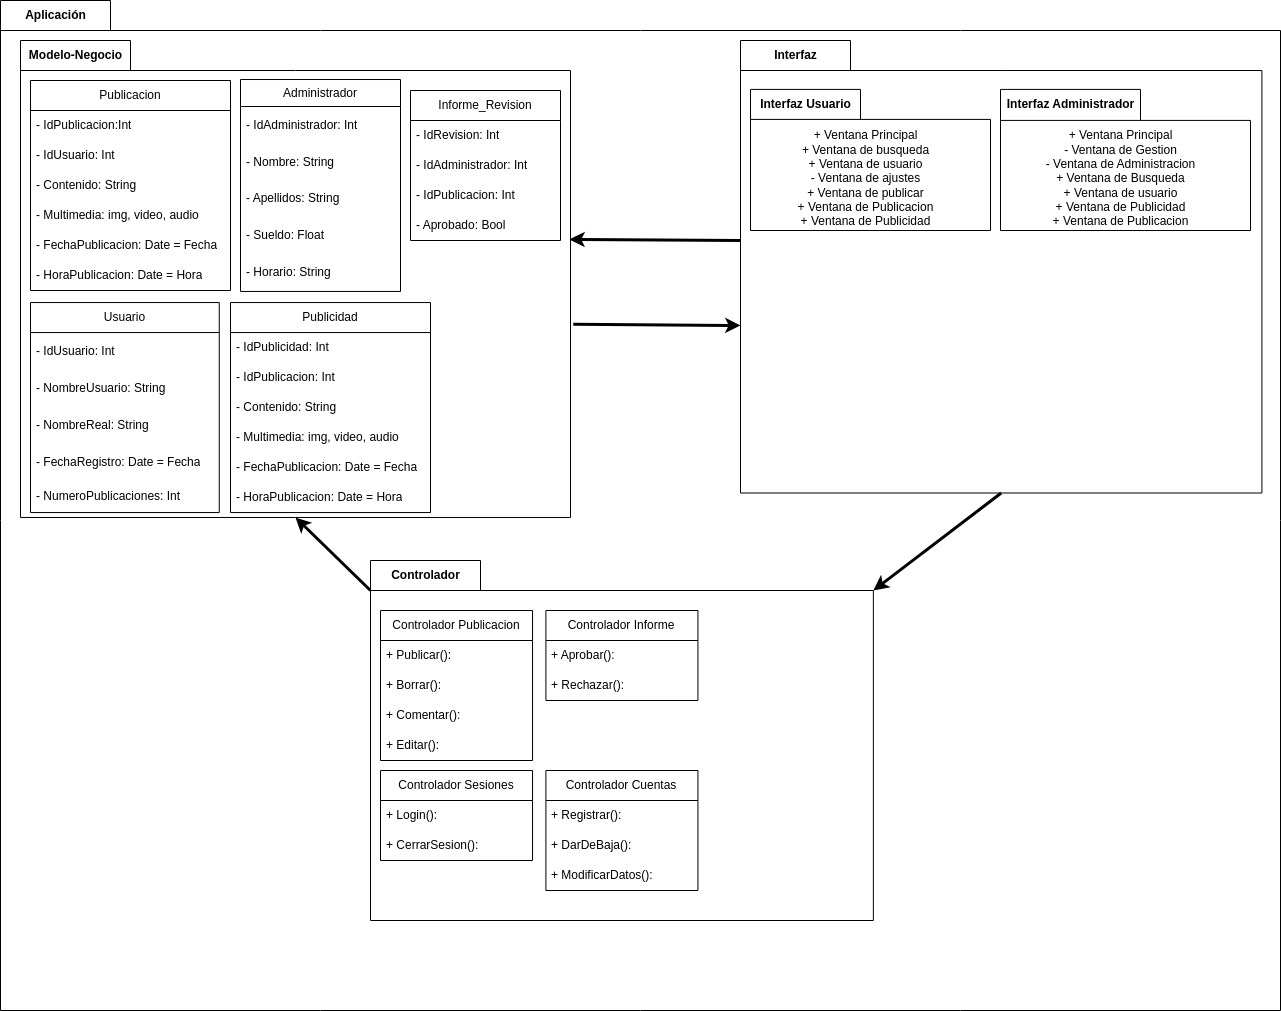

The diagram above was exported from draw.io. Its source (the exported page's mxGraphModel, read from the mxfile embedded in the PNG):
<mxGraphModel dx="1924" dy="1665" grid="1" gridSize="10" guides="1" tooltips="1" connect="1" arrows="1" fold="1" page="1" pageScale="1" pageWidth="827" pageHeight="1169" math="0" shadow="0">
  <root>
    <mxCell id="0" />
    <mxCell id="1" parent="0" />
    <mxCell id="11" value="Aplicación" style="shape=folder;fontStyle=1;tabWidth=110;tabHeight=30;tabPosition=left;html=1;boundedLbl=1;labelInHeader=1;container=1;collapsible=0;" parent="1" vertex="1">
      <mxGeometry x="-270" y="-60" width="1280" height="1010" as="geometry" />
    </mxCell>
    <mxCell id="12" value="" style="html=1;strokeColor=none;resizeWidth=1;resizeHeight=1;fillColor=none;part=1;connectable=0;allowArrows=0;deletable=0;" parent="11" vertex="1">
      <mxGeometry width="1280" height="707" relative="1" as="geometry">
        <mxPoint y="30" as="offset" />
      </mxGeometry>
    </mxCell>
    <mxCell id="17" style="edgeStyle=none;html=1;exitX=0;exitY=0;exitDx=0;exitDy=200;exitPerimeter=0;entryX=0.998;entryY=0.417;entryDx=0;entryDy=0;entryPerimeter=0;strokeWidth=3;" parent="11" source="5" target="3" edge="1">
      <mxGeometry relative="1" as="geometry" />
    </mxCell>
    <mxCell id="5" value="Interfaz" style="shape=folder;fontStyle=1;tabWidth=110;tabHeight=30;tabPosition=left;html=1;boundedLbl=1;labelInHeader=1;container=1;collapsible=0;" parent="11" vertex="1">
      <mxGeometry x="740" y="40" width="521.43" height="452.5" as="geometry" />
    </mxCell>
    <mxCell id="6" value="" style="html=1;strokeColor=none;resizeWidth=1;resizeHeight=1;fillColor=none;part=1;connectable=0;allowArrows=0;deletable=0;" parent="5" vertex="1">
      <mxGeometry width="400.38374999999996" height="316.75" relative="1" as="geometry">
        <mxPoint y="30" as="offset" />
      </mxGeometry>
    </mxCell>
    <mxCell id="21" value="Interfaz Usuario" style="shape=folder;fontStyle=1;tabWidth=110;tabHeight=30;tabPosition=left;html=1;boundedLbl=1;labelInHeader=1;container=1;collapsible=0;" parent="5" vertex="1">
      <mxGeometry x="10" y="48.92" width="240" height="141.08" as="geometry" />
    </mxCell>
    <mxCell id="22" value="+ Ventana Principal&lt;br&gt;+ Ventana de busqueda&lt;br&gt;+ Ventana de usuario&lt;br&gt;- Ventana de ajustes&lt;br&gt;+ Ventana de publicar&lt;br&gt;+ Ventana de Publicacion&lt;br&gt;+ Ventana de Publicidad" style="html=1;strokeColor=none;resizeWidth=1;resizeHeight=1;fillColor=none;part=1;connectable=0;allowArrows=0;deletable=0;" parent="21" vertex="1">
      <mxGeometry width="230" height="117.56666666666668" relative="1" as="geometry">
        <mxPoint y="30" as="offset" />
      </mxGeometry>
    </mxCell>
    <mxCell id="24" value="Interfaz Administrador" style="shape=folder;fontStyle=1;tabWidth=140;tabHeight=31;tabPosition=left;html=1;boundedLbl=1;labelInHeader=1;container=1;collapsible=0;" parent="5" vertex="1">
      <mxGeometry x="260" y="48.92" width="250" height="141.08" as="geometry" />
    </mxCell>
    <mxCell id="25" value="+ Ventana Principal&lt;br&gt;- Ventana de Gestion&lt;br&gt;- Ventana de Administracion&lt;br&gt;+ Ventana de Busqueda&lt;br&gt;+ Ventana de usuario&lt;br&gt;+ Ventana de Publicidad&lt;br&gt;+ Ventana de Publicacion" style="html=1;strokeColor=none;resizeWidth=1;resizeHeight=1;fillColor=none;part=1;connectable=0;allowArrows=0;deletable=0;" parent="24" vertex="1">
      <mxGeometry width="239.58333333333334" height="117.56666666666668" relative="1" as="geometry">
        <mxPoint y="30" as="offset" />
      </mxGeometry>
    </mxCell>
    <mxCell id="15" style="edgeStyle=none;html=1;exitX=0;exitY=0;exitDx=502.85714285714283;exitDy=30;exitPerimeter=0;entryX=0.5;entryY=1;entryDx=0;entryDy=0;entryPerimeter=0;strokeWidth=3;startArrow=classic;startFill=1;endArrow=none;endFill=0;" parent="11" source="7" target="5" edge="1">
      <mxGeometry relative="1" as="geometry" />
    </mxCell>
    <mxCell id="16" style="edgeStyle=none;html=1;exitX=0;exitY=0;exitDx=0;exitDy=30;exitPerimeter=0;entryX=0.5;entryY=1;entryDx=0;entryDy=0;entryPerimeter=0;strokeWidth=3;" parent="11" source="7" target="3" edge="1">
      <mxGeometry relative="1" as="geometry" />
    </mxCell>
    <mxCell id="7" value="Controlador" style="shape=folder;fontStyle=1;tabWidth=110;tabHeight=30;tabPosition=left;html=1;boundedLbl=1;labelInHeader=1;container=1;collapsible=0;" parent="11" vertex="1">
      <mxGeometry x="370" y="560" width="502.85714285714283" height="360" as="geometry" />
    </mxCell>
    <mxCell id="8" value="" style="html=1;strokeColor=none;resizeWidth=1;resizeHeight=1;fillColor=none;part=1;connectable=0;allowArrows=0;deletable=0;" parent="7" vertex="1">
      <mxGeometry width="502.85714285714295" height="252" relative="1" as="geometry">
        <mxPoint y="30" as="offset" />
      </mxGeometry>
    </mxCell>
    <mxCell id="Fi7Wmk9ci4XO6Q-KoHcG-63" value="Controlador Publicacion" style="swimlane;fontStyle=0;childLayout=stackLayout;horizontal=1;startSize=30;horizontalStack=0;resizeParent=1;resizeParentMax=0;resizeLast=0;collapsible=1;marginBottom=0;whiteSpace=wrap;html=1;" parent="7" vertex="1">
      <mxGeometry x="10" y="50" width="152.04" height="150" as="geometry" />
    </mxCell>
    <mxCell id="Fi7Wmk9ci4XO6Q-KoHcG-64" value="&lt;div&gt;+ Publicar():&lt;/div&gt;" style="text;strokeColor=none;fillColor=none;align=left;verticalAlign=middle;spacingLeft=4;spacingRight=4;overflow=hidden;points=[[0,0.5],[1,0.5]];portConstraint=eastwest;rotatable=0;whiteSpace=wrap;html=1;" parent="Fi7Wmk9ci4XO6Q-KoHcG-63" vertex="1">
      <mxGeometry y="30" width="152.04" height="30" as="geometry" />
    </mxCell>
    <mxCell id="Fi7Wmk9ci4XO6Q-KoHcG-65" value="+ Borrar():" style="text;strokeColor=none;fillColor=none;align=left;verticalAlign=middle;spacingLeft=4;spacingRight=4;overflow=hidden;points=[[0,0.5],[1,0.5]];portConstraint=eastwest;rotatable=0;whiteSpace=wrap;html=1;" parent="Fi7Wmk9ci4XO6Q-KoHcG-63" vertex="1">
      <mxGeometry y="60" width="152.04" height="30" as="geometry" />
    </mxCell>
    <mxCell id="Fi7Wmk9ci4XO6Q-KoHcG-66" value="+ Comentar():" style="text;strokeColor=none;fillColor=none;align=left;verticalAlign=middle;spacingLeft=4;spacingRight=4;overflow=hidden;points=[[0,0.5],[1,0.5]];portConstraint=eastwest;rotatable=0;whiteSpace=wrap;html=1;" parent="Fi7Wmk9ci4XO6Q-KoHcG-63" vertex="1">
      <mxGeometry y="90" width="152.04" height="30" as="geometry" />
    </mxCell>
    <mxCell id="Fi7Wmk9ci4XO6Q-KoHcG-67" value="+ Editar():" style="text;strokeColor=none;fillColor=none;align=left;verticalAlign=middle;spacingLeft=4;spacingRight=4;overflow=hidden;points=[[0,0.5],[1,0.5]];portConstraint=eastwest;rotatable=0;whiteSpace=wrap;html=1;" parent="Fi7Wmk9ci4XO6Q-KoHcG-63" vertex="1">
      <mxGeometry y="120" width="152.04" height="30" as="geometry" />
    </mxCell>
    <mxCell id="Fi7Wmk9ci4XO6Q-KoHcG-73" value="Controlador Informe" style="swimlane;fontStyle=0;childLayout=stackLayout;horizontal=1;startSize=30;horizontalStack=0;resizeParent=1;resizeParentMax=0;resizeLast=0;collapsible=1;marginBottom=0;whiteSpace=wrap;html=1;" parent="7" vertex="1">
      <mxGeometry x="175.41" y="50" width="152.04" height="90" as="geometry" />
    </mxCell>
    <mxCell id="Fi7Wmk9ci4XO6Q-KoHcG-74" value="+ Aprobar():" style="text;strokeColor=none;fillColor=none;align=left;verticalAlign=middle;spacingLeft=4;spacingRight=4;overflow=hidden;points=[[0,0.5],[1,0.5]];portConstraint=eastwest;rotatable=0;whiteSpace=wrap;html=1;" parent="Fi7Wmk9ci4XO6Q-KoHcG-73" vertex="1">
      <mxGeometry y="30" width="152.04" height="30" as="geometry" />
    </mxCell>
    <mxCell id="Fi7Wmk9ci4XO6Q-KoHcG-75" value="+ Rechazar():" style="text;strokeColor=none;fillColor=none;align=left;verticalAlign=middle;spacingLeft=4;spacingRight=4;overflow=hidden;points=[[0,0.5],[1,0.5]];portConstraint=eastwest;rotatable=0;whiteSpace=wrap;html=1;" parent="Fi7Wmk9ci4XO6Q-KoHcG-73" vertex="1">
      <mxGeometry y="60" width="152.04" height="30" as="geometry" />
    </mxCell>
    <mxCell id="Fi7Wmk9ci4XO6Q-KoHcG-77" value="Controlador Sesiones" style="swimlane;fontStyle=0;childLayout=stackLayout;horizontal=1;startSize=30;horizontalStack=0;resizeParent=1;resizeParentMax=0;resizeLast=0;collapsible=1;marginBottom=0;whiteSpace=wrap;html=1;" parent="7" vertex="1">
      <mxGeometry x="9.999999999999972" y="210" width="152.04" height="90" as="geometry" />
    </mxCell>
    <mxCell id="Fi7Wmk9ci4XO6Q-KoHcG-78" value="+ Login():" style="text;strokeColor=none;fillColor=none;align=left;verticalAlign=middle;spacingLeft=4;spacingRight=4;overflow=hidden;points=[[0,0.5],[1,0.5]];portConstraint=eastwest;rotatable=0;whiteSpace=wrap;html=1;" parent="Fi7Wmk9ci4XO6Q-KoHcG-77" vertex="1">
      <mxGeometry y="30" width="152.04" height="30" as="geometry" />
    </mxCell>
    <mxCell id="Fi7Wmk9ci4XO6Q-KoHcG-79" value="+ CerrarSesion():" style="text;strokeColor=none;fillColor=none;align=left;verticalAlign=middle;spacingLeft=4;spacingRight=4;overflow=hidden;points=[[0,0.5],[1,0.5]];portConstraint=eastwest;rotatable=0;whiteSpace=wrap;html=1;" parent="Fi7Wmk9ci4XO6Q-KoHcG-77" vertex="1">
      <mxGeometry y="60" width="152.04" height="30" as="geometry" />
    </mxCell>
    <mxCell id="Fi7Wmk9ci4XO6Q-KoHcG-81" value="Controlador Cuentas" style="swimlane;fontStyle=0;childLayout=stackLayout;horizontal=1;startSize=30;horizontalStack=0;resizeParent=1;resizeParentMax=0;resizeLast=0;collapsible=1;marginBottom=0;whiteSpace=wrap;html=1;" parent="7" vertex="1">
      <mxGeometry x="175.40999999999997" y="210" width="152.04" height="120" as="geometry" />
    </mxCell>
    <mxCell id="Fi7Wmk9ci4XO6Q-KoHcG-82" value="+ Registrar():" style="text;strokeColor=none;fillColor=none;align=left;verticalAlign=middle;spacingLeft=4;spacingRight=4;overflow=hidden;points=[[0,0.5],[1,0.5]];portConstraint=eastwest;rotatable=0;whiteSpace=wrap;html=1;" parent="Fi7Wmk9ci4XO6Q-KoHcG-81" vertex="1">
      <mxGeometry y="30" width="152.04" height="30" as="geometry" />
    </mxCell>
    <mxCell id="Fi7Wmk9ci4XO6Q-KoHcG-83" value="+ DarDeBaja():" style="text;strokeColor=none;fillColor=none;align=left;verticalAlign=middle;spacingLeft=4;spacingRight=4;overflow=hidden;points=[[0,0.5],[1,0.5]];portConstraint=eastwest;rotatable=0;whiteSpace=wrap;html=1;" parent="Fi7Wmk9ci4XO6Q-KoHcG-81" vertex="1">
      <mxGeometry y="60" width="152.04" height="30" as="geometry" />
    </mxCell>
    <mxCell id="Fi7Wmk9ci4XO6Q-KoHcG-84" value="+ ModificarDatos():" style="text;strokeColor=none;fillColor=none;align=left;verticalAlign=middle;spacingLeft=4;spacingRight=4;overflow=hidden;points=[[0,0.5],[1,0.5]];portConstraint=eastwest;rotatable=0;whiteSpace=wrap;html=1;" parent="Fi7Wmk9ci4XO6Q-KoHcG-81" vertex="1">
      <mxGeometry y="90" width="152.04" height="30" as="geometry" />
    </mxCell>
    <mxCell id="18" style="edgeStyle=none;html=1;exitX=1.005;exitY=0.595;exitDx=0;exitDy=0;exitPerimeter=0;entryX=0;entryY=0;entryDx=0;entryDy=285;entryPerimeter=0;strokeWidth=3;" parent="11" source="3" target="5" edge="1">
      <mxGeometry relative="1" as="geometry" />
    </mxCell>
    <mxCell id="3" value="Modelo-Negocio" style="shape=folder;fontStyle=1;tabWidth=110;tabHeight=30;tabPosition=left;html=1;boundedLbl=1;labelInHeader=1;container=1;collapsible=0;" parent="11" vertex="1">
      <mxGeometry x="20" y="40" width="550" height="476.98" as="geometry" />
    </mxCell>
    <mxCell id="4" value="" style="html=1;strokeColor=none;resizeWidth=1;resizeHeight=1;fillColor=none;part=1;connectable=0;allowArrows=0;deletable=0;" parent="3" vertex="1">
      <mxGeometry width="516.3265306122447" height="315.00000000000006" relative="1" as="geometry">
        <mxPoint y="30" as="offset" />
      </mxGeometry>
    </mxCell>
    <mxCell id="Fi7Wmk9ci4XO6Q-KoHcG-35" value="Usuario" style="swimlane;fontStyle=0;childLayout=stackLayout;horizontal=1;startSize=30;horizontalStack=0;resizeParent=1;resizeParentMax=0;resizeLast=0;collapsible=1;marginBottom=0;whiteSpace=wrap;html=1;strokeColor=default;" parent="3" vertex="1">
      <mxGeometry x="10" y="262.05" width="188.78" height="209.99520547945207" as="geometry" />
    </mxCell>
    <mxCell id="Fi7Wmk9ci4XO6Q-KoHcG-36" value="- IdUsuario: Int" style="text;strokeColor=none;fillColor=none;align=left;verticalAlign=middle;spacingLeft=4;spacingRight=4;overflow=hidden;points=[[0,0.5],[1,0.5]];portConstraint=eastwest;rotatable=0;whiteSpace=wrap;html=1;" parent="Fi7Wmk9ci4XO6Q-KoHcG-35" vertex="1">
      <mxGeometry y="30" width="188.78" height="36.986301369863014" as="geometry" />
    </mxCell>
    <mxCell id="Fi7Wmk9ci4XO6Q-KoHcG-40" value="- NombreUsuario: String" style="text;strokeColor=none;fillColor=none;align=left;verticalAlign=middle;spacingLeft=4;spacingRight=4;overflow=hidden;points=[[0,0.5],[1,0.5]];portConstraint=eastwest;rotatable=0;whiteSpace=wrap;html=1;" parent="Fi7Wmk9ci4XO6Q-KoHcG-35" vertex="1">
      <mxGeometry y="66.98630136986301" width="188.78" height="36.986301369863014" as="geometry" />
    </mxCell>
    <mxCell id="26" value="- NombreReal: String" style="text;strokeColor=none;fillColor=none;align=left;verticalAlign=middle;spacingLeft=4;spacingRight=4;overflow=hidden;points=[[0,0.5],[1,0.5]];portConstraint=eastwest;rotatable=0;whiteSpace=wrap;html=1;" vertex="1" parent="Fi7Wmk9ci4XO6Q-KoHcG-35">
      <mxGeometry y="103.97260273972603" width="188.78" height="36.986301369863014" as="geometry" />
    </mxCell>
    <mxCell id="Fi7Wmk9ci4XO6Q-KoHcG-39" value="- FechaRegistro: Date = Fecha" style="text;strokeColor=none;fillColor=none;align=left;verticalAlign=middle;spacingLeft=4;spacingRight=4;overflow=hidden;points=[[0,0.5],[1,0.5]];portConstraint=eastwest;rotatable=0;whiteSpace=wrap;html=1;" parent="Fi7Wmk9ci4XO6Q-KoHcG-35" vertex="1">
      <mxGeometry y="140.95890410958904" width="188.78" height="36.986301369863014" as="geometry" />
    </mxCell>
    <mxCell id="Fi7Wmk9ci4XO6Q-KoHcG-37" value="- NumeroPublicaciones: Int" style="text;strokeColor=none;fillColor=none;align=left;verticalAlign=middle;spacingLeft=4;spacingRight=4;overflow=hidden;points=[[0,0.5],[1,0.5]];portConstraint=eastwest;rotatable=0;whiteSpace=wrap;html=1;" parent="Fi7Wmk9ci4XO6Q-KoHcG-35" vertex="1">
      <mxGeometry y="177.94520547945206" width="188.78" height="32.05" as="geometry" />
    </mxCell>
    <mxCell id="Fi7Wmk9ci4XO6Q-KoHcG-41" value="Administrador" style="swimlane;fontStyle=0;childLayout=stackLayout;horizontal=1;startSize=27;horizontalStack=0;resizeParent=1;resizeParentMax=0;resizeLast=0;collapsible=1;marginBottom=0;whiteSpace=wrap;html=1;strokeColor=default;" parent="3" vertex="1">
      <mxGeometry x="220" y="39.03" width="160" height="211.93150684931507" as="geometry" />
    </mxCell>
    <mxCell id="Fi7Wmk9ci4XO6Q-KoHcG-42" value="- IdAdministrador: Int" style="text;strokeColor=none;fillColor=none;align=left;verticalAlign=middle;spacingLeft=4;spacingRight=4;overflow=hidden;points=[[0,0.5],[1,0.5]];portConstraint=eastwest;rotatable=0;whiteSpace=wrap;html=1;" parent="Fi7Wmk9ci4XO6Q-KoHcG-41" vertex="1">
      <mxGeometry y="27" width="160" height="36.986301369863014" as="geometry" />
    </mxCell>
    <mxCell id="Fi7Wmk9ci4XO6Q-KoHcG-46" value="- Nombre: String" style="text;strokeColor=none;fillColor=none;align=left;verticalAlign=middle;spacingLeft=4;spacingRight=4;overflow=hidden;points=[[0,0.5],[1,0.5]];portConstraint=eastwest;rotatable=0;whiteSpace=wrap;html=1;" parent="Fi7Wmk9ci4XO6Q-KoHcG-41" vertex="1">
      <mxGeometry y="63.986301369863014" width="160" height="36.986301369863014" as="geometry" />
    </mxCell>
    <mxCell id="Fi7Wmk9ci4XO6Q-KoHcG-47" value="- Apellidos: String" style="text;strokeColor=none;fillColor=none;align=left;verticalAlign=middle;spacingLeft=4;spacingRight=4;overflow=hidden;points=[[0,0.5],[1,0.5]];portConstraint=eastwest;rotatable=0;whiteSpace=wrap;html=1;" parent="Fi7Wmk9ci4XO6Q-KoHcG-41" vertex="1">
      <mxGeometry y="100.97260273972603" width="160" height="36.986301369863014" as="geometry" />
    </mxCell>
    <mxCell id="Fi7Wmk9ci4XO6Q-KoHcG-43" value="- Sueldo: Float" style="text;strokeColor=none;fillColor=none;align=left;verticalAlign=middle;spacingLeft=4;spacingRight=4;overflow=hidden;points=[[0,0.5],[1,0.5]];portConstraint=eastwest;rotatable=0;whiteSpace=wrap;html=1;" parent="Fi7Wmk9ci4XO6Q-KoHcG-41" vertex="1">
      <mxGeometry y="137.95890410958904" width="160" height="36.986301369863014" as="geometry" />
    </mxCell>
    <mxCell id="Fi7Wmk9ci4XO6Q-KoHcG-44" value="- Horario: String" style="text;strokeColor=none;fillColor=none;align=left;verticalAlign=middle;spacingLeft=4;spacingRight=4;overflow=hidden;points=[[0,0.5],[1,0.5]];portConstraint=eastwest;rotatable=0;whiteSpace=wrap;html=1;" parent="Fi7Wmk9ci4XO6Q-KoHcG-41" vertex="1">
      <mxGeometry y="174.94520547945206" width="160" height="36.986301369863014" as="geometry" />
    </mxCell>
    <mxCell id="Fi7Wmk9ci4XO6Q-KoHcG-48" value="Informe_Revision" style="swimlane;fontStyle=0;childLayout=stackLayout;horizontal=1;startSize=30;horizontalStack=0;resizeParent=1;resizeParentMax=0;resizeLast=0;collapsible=1;marginBottom=0;whiteSpace=wrap;html=1;strokeColor=default;" parent="3" vertex="1">
      <mxGeometry x="390" y="50" width="150" height="150" as="geometry" />
    </mxCell>
    <mxCell id="Fi7Wmk9ci4XO6Q-KoHcG-49" value="- IdRevision: Int" style="text;strokeColor=none;fillColor=none;align=left;verticalAlign=middle;spacingLeft=4;spacingRight=4;overflow=hidden;points=[[0,0.5],[1,0.5]];portConstraint=eastwest;rotatable=0;whiteSpace=wrap;html=1;" parent="Fi7Wmk9ci4XO6Q-KoHcG-48" vertex="1">
      <mxGeometry y="30" width="150" height="30" as="geometry" />
    </mxCell>
    <mxCell id="Fi7Wmk9ci4XO6Q-KoHcG-50" value="- IdAdministrador: Int" style="text;strokeColor=none;fillColor=none;align=left;verticalAlign=middle;spacingLeft=4;spacingRight=4;overflow=hidden;points=[[0,0.5],[1,0.5]];portConstraint=eastwest;rotatable=0;whiteSpace=wrap;html=1;" parent="Fi7Wmk9ci4XO6Q-KoHcG-48" vertex="1">
      <mxGeometry y="60" width="150" height="30" as="geometry" />
    </mxCell>
    <mxCell id="Fi7Wmk9ci4XO6Q-KoHcG-51" value="- IdPublicacion: Int" style="text;strokeColor=none;fillColor=none;align=left;verticalAlign=middle;spacingLeft=4;spacingRight=4;overflow=hidden;points=[[0,0.5],[1,0.5]];portConstraint=eastwest;rotatable=0;whiteSpace=wrap;html=1;" parent="Fi7Wmk9ci4XO6Q-KoHcG-48" vertex="1">
      <mxGeometry y="90" width="150" height="30" as="geometry" />
    </mxCell>
    <mxCell id="Fi7Wmk9ci4XO6Q-KoHcG-52" value="- Aprobado: Bool" style="text;strokeColor=none;fillColor=none;align=left;verticalAlign=middle;spacingLeft=4;spacingRight=4;overflow=hidden;points=[[0,0.5],[1,0.5]];portConstraint=eastwest;rotatable=0;whiteSpace=wrap;html=1;" parent="Fi7Wmk9ci4XO6Q-KoHcG-48" vertex="1">
      <mxGeometry y="120" width="150" height="30" as="geometry" />
    </mxCell>
    <mxCell id="Fi7Wmk9ci4XO6Q-KoHcG-54" value="Publicacion" style="swimlane;fontStyle=0;childLayout=stackLayout;horizontal=1;startSize=30;horizontalStack=0;resizeParent=1;resizeParentMax=0;resizeLast=0;collapsible=1;marginBottom=0;whiteSpace=wrap;html=1;strokeColor=default;" parent="3" vertex="1">
      <mxGeometry x="10" y="40" width="200" height="210" as="geometry" />
    </mxCell>
    <mxCell id="Fi7Wmk9ci4XO6Q-KoHcG-55" value="- IdPublicacion:Int" style="text;strokeColor=none;fillColor=none;align=left;verticalAlign=middle;spacingLeft=4;spacingRight=4;overflow=hidden;points=[[0,0.5],[1,0.5]];portConstraint=eastwest;rotatable=0;whiteSpace=wrap;html=1;" parent="Fi7Wmk9ci4XO6Q-KoHcG-54" vertex="1">
      <mxGeometry y="30" width="200" height="30" as="geometry" />
    </mxCell>
    <mxCell id="Fi7Wmk9ci4XO6Q-KoHcG-56" value="- IdUsuario: Int" style="text;strokeColor=none;fillColor=none;align=left;verticalAlign=middle;spacingLeft=4;spacingRight=4;overflow=hidden;points=[[0,0.5],[1,0.5]];portConstraint=eastwest;rotatable=0;whiteSpace=wrap;html=1;" parent="Fi7Wmk9ci4XO6Q-KoHcG-54" vertex="1">
      <mxGeometry y="60" width="200" height="30" as="geometry" />
    </mxCell>
    <mxCell id="Fi7Wmk9ci4XO6Q-KoHcG-57" value="- Contenido: String" style="text;strokeColor=none;fillColor=none;align=left;verticalAlign=middle;spacingLeft=4;spacingRight=4;overflow=hidden;points=[[0,0.5],[1,0.5]];portConstraint=eastwest;rotatable=0;whiteSpace=wrap;html=1;" parent="Fi7Wmk9ci4XO6Q-KoHcG-54" vertex="1">
      <mxGeometry y="90" width="200" height="30" as="geometry" />
    </mxCell>
    <mxCell id="Fi7Wmk9ci4XO6Q-KoHcG-58" value="- Multimedia: img, video, audio" style="text;strokeColor=none;fillColor=none;align=left;verticalAlign=middle;spacingLeft=4;spacingRight=4;overflow=hidden;points=[[0,0.5],[1,0.5]];portConstraint=eastwest;rotatable=0;whiteSpace=wrap;html=1;" parent="Fi7Wmk9ci4XO6Q-KoHcG-54" vertex="1">
      <mxGeometry y="120" width="200" height="30" as="geometry" />
    </mxCell>
    <mxCell id="Fi7Wmk9ci4XO6Q-KoHcG-59" value="- FechaPublicacion: Date = Fecha" style="text;strokeColor=none;fillColor=none;align=left;verticalAlign=middle;spacingLeft=4;spacingRight=4;overflow=hidden;points=[[0,0.5],[1,0.5]];portConstraint=eastwest;rotatable=0;whiteSpace=wrap;html=1;" parent="Fi7Wmk9ci4XO6Q-KoHcG-54" vertex="1">
      <mxGeometry y="150" width="200" height="30" as="geometry" />
    </mxCell>
    <mxCell id="Fi7Wmk9ci4XO6Q-KoHcG-60" value="- HoraPublicacion: Date = Hora" style="text;strokeColor=none;fillColor=none;align=left;verticalAlign=middle;spacingLeft=4;spacingRight=4;overflow=hidden;points=[[0,0.5],[1,0.5]];portConstraint=eastwest;rotatable=0;whiteSpace=wrap;html=1;" parent="Fi7Wmk9ci4XO6Q-KoHcG-54" vertex="1">
      <mxGeometry y="180" width="200" height="30" as="geometry" />
    </mxCell>
    <mxCell id="27" value="Publicidad" style="swimlane;fontStyle=0;childLayout=stackLayout;horizontal=1;startSize=30;horizontalStack=0;resizeParent=1;resizeParentMax=0;resizeLast=0;collapsible=1;marginBottom=0;whiteSpace=wrap;html=1;strokeColor=default;" vertex="1" parent="3">
      <mxGeometry x="210" y="262.05" width="200" height="210" as="geometry" />
    </mxCell>
    <mxCell id="28" value="- IdPublicidad: Int" style="text;strokeColor=none;fillColor=none;align=left;verticalAlign=middle;spacingLeft=4;spacingRight=4;overflow=hidden;points=[[0,0.5],[1,0.5]];portConstraint=eastwest;rotatable=0;whiteSpace=wrap;html=1;" vertex="1" parent="27">
      <mxGeometry y="30" width="200" height="30" as="geometry" />
    </mxCell>
    <mxCell id="29" value="- IdPublicacion: Int" style="text;strokeColor=none;fillColor=none;align=left;verticalAlign=middle;spacingLeft=4;spacingRight=4;overflow=hidden;points=[[0,0.5],[1,0.5]];portConstraint=eastwest;rotatable=0;whiteSpace=wrap;html=1;" vertex="1" parent="27">
      <mxGeometry y="60" width="200" height="30" as="geometry" />
    </mxCell>
    <mxCell id="30" value="- Contenido: String" style="text;strokeColor=none;fillColor=none;align=left;verticalAlign=middle;spacingLeft=4;spacingRight=4;overflow=hidden;points=[[0,0.5],[1,0.5]];portConstraint=eastwest;rotatable=0;whiteSpace=wrap;html=1;" vertex="1" parent="27">
      <mxGeometry y="90" width="200" height="30" as="geometry" />
    </mxCell>
    <mxCell id="31" value="- Multimedia: img, video, audio" style="text;strokeColor=none;fillColor=none;align=left;verticalAlign=middle;spacingLeft=4;spacingRight=4;overflow=hidden;points=[[0,0.5],[1,0.5]];portConstraint=eastwest;rotatable=0;whiteSpace=wrap;html=1;" vertex="1" parent="27">
      <mxGeometry y="120" width="200" height="30" as="geometry" />
    </mxCell>
    <mxCell id="32" value="- FechaPublicacion: Date = Fecha" style="text;strokeColor=none;fillColor=none;align=left;verticalAlign=middle;spacingLeft=4;spacingRight=4;overflow=hidden;points=[[0,0.5],[1,0.5]];portConstraint=eastwest;rotatable=0;whiteSpace=wrap;html=1;" vertex="1" parent="27">
      <mxGeometry y="150" width="200" height="30" as="geometry" />
    </mxCell>
    <mxCell id="33" value="- HoraPublicacion: Date = Hora" style="text;strokeColor=none;fillColor=none;align=left;verticalAlign=middle;spacingLeft=4;spacingRight=4;overflow=hidden;points=[[0,0.5],[1,0.5]];portConstraint=eastwest;rotatable=0;whiteSpace=wrap;html=1;" vertex="1" parent="27">
      <mxGeometry y="180" width="200" height="30" as="geometry" />
    </mxCell>
  </root>
</mxGraphModel>